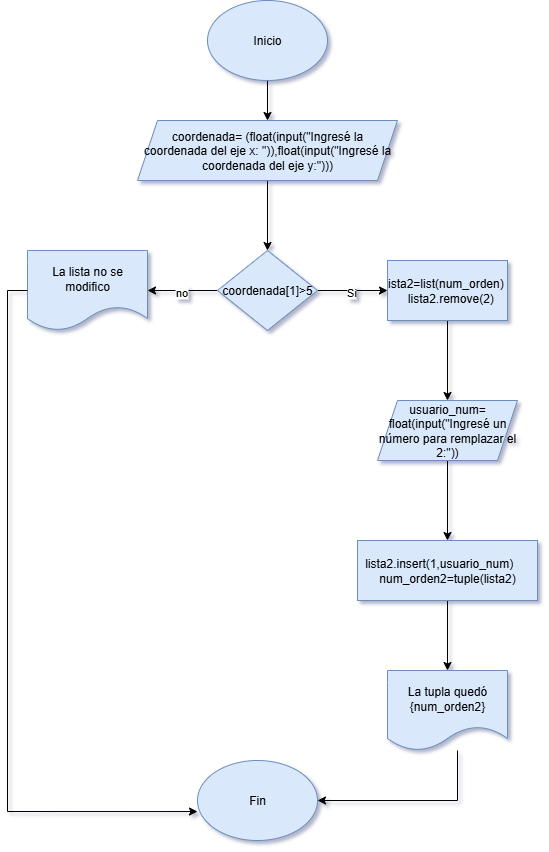

The diagram above was exported from draw.io. Its source (the exported page's mxGraphModel, read from the mxfile embedded in the PNG):
<mxGraphModel dx="872" dy="473" grid="1" gridSize="10" guides="1" tooltips="1" connect="1" arrows="1" fold="1" page="1" pageScale="1" pageWidth="827" pageHeight="1169" background="#ffffff" math="0" shadow="1">
  <root>
    <mxCell id="0" />
    <mxCell id="1" parent="0" />
    <mxCell id="pD6s7Vd5EvpPoZMihg6I-2" style="edgeStyle=orthogonalEdgeStyle;rounded=0;orthogonalLoop=1;jettySize=auto;html=1;" edge="1" parent="1" source="pD6s7Vd5EvpPoZMihg6I-1" target="pD6s7Vd5EvpPoZMihg6I-3">
      <mxGeometry relative="1" as="geometry">
        <mxPoint x="414" y="150" as="targetPoint" />
      </mxGeometry>
    </mxCell>
    <mxCell id="pD6s7Vd5EvpPoZMihg6I-1" value="Inicio" style="ellipse;whiteSpace=wrap;html=1;fillColor=#dae8fc;strokeColor=#6c8ebf;" vertex="1" parent="1">
      <mxGeometry x="350" y="10" width="120" height="80" as="geometry" />
    </mxCell>
    <mxCell id="pD6s7Vd5EvpPoZMihg6I-5" value="" style="edgeStyle=orthogonalEdgeStyle;rounded=0;orthogonalLoop=1;jettySize=auto;html=1;" edge="1" parent="1" source="pD6s7Vd5EvpPoZMihg6I-3" target="pD6s7Vd5EvpPoZMihg6I-4">
      <mxGeometry relative="1" as="geometry" />
    </mxCell>
    <mxCell id="pD6s7Vd5EvpPoZMihg6I-3" value="coordenada= (float(input(&quot;Ingresé la coordenada del eje x: &quot;)),float(input(&quot;Ingresé la coordenada del eje y:&quot;)))" style="shape=parallelogram;perimeter=parallelogramPerimeter;whiteSpace=wrap;html=1;fixedSize=1;fillColor=#dae8fc;strokeColor=#6c8ebf;" vertex="1" parent="1">
      <mxGeometry x="280" y="130" width="260" height="60" as="geometry" />
    </mxCell>
    <mxCell id="pD6s7Vd5EvpPoZMihg6I-9" value="" style="edgeStyle=orthogonalEdgeStyle;rounded=0;orthogonalLoop=1;jettySize=auto;html=1;" edge="1" parent="1" source="pD6s7Vd5EvpPoZMihg6I-4" target="pD6s7Vd5EvpPoZMihg6I-8">
      <mxGeometry relative="1" as="geometry" />
    </mxCell>
    <mxCell id="pD6s7Vd5EvpPoZMihg6I-10" value="no" style="edgeLabel;html=1;align=center;verticalAlign=middle;resizable=0;points=[];" vertex="1" connectable="0" parent="pD6s7Vd5EvpPoZMihg6I-9">
      <mxGeometry x="0.0571" y="1" relative="1" as="geometry">
        <mxPoint as="offset" />
      </mxGeometry>
    </mxCell>
    <mxCell id="pD6s7Vd5EvpPoZMihg6I-12" value="" style="edgeStyle=orthogonalEdgeStyle;rounded=0;orthogonalLoop=1;jettySize=auto;html=1;" edge="1" parent="1" source="pD6s7Vd5EvpPoZMihg6I-4" target="pD6s7Vd5EvpPoZMihg6I-11">
      <mxGeometry relative="1" as="geometry" />
    </mxCell>
    <mxCell id="pD6s7Vd5EvpPoZMihg6I-22" value="Si" style="edgeLabel;html=1;align=center;verticalAlign=middle;resizable=0;points=[];" vertex="1" connectable="0" parent="pD6s7Vd5EvpPoZMihg6I-12">
      <mxGeometry x="-0.0571" y="-1" relative="1" as="geometry">
        <mxPoint as="offset" />
      </mxGeometry>
    </mxCell>
    <mxCell id="pD6s7Vd5EvpPoZMihg6I-4" value="coordenada[1]&amp;gt;5" style="rhombus;whiteSpace=wrap;html=1;fillColor=#dae8fc;strokeColor=#6c8ebf;" vertex="1" parent="1">
      <mxGeometry x="360" y="260" width="100" height="80" as="geometry" />
    </mxCell>
    <mxCell id="pD6s7Vd5EvpPoZMihg6I-8" value="La lista no se modifico" style="shape=document;whiteSpace=wrap;html=1;boundedLbl=1;fillColor=#dae8fc;strokeColor=#6c8ebf;" vertex="1" parent="1">
      <mxGeometry x="170" y="260" width="120" height="80" as="geometry" />
    </mxCell>
    <mxCell id="pD6s7Vd5EvpPoZMihg6I-15" value="" style="edgeStyle=orthogonalEdgeStyle;rounded=0;orthogonalLoop=1;jettySize=auto;html=1;" edge="1" parent="1" source="pD6s7Vd5EvpPoZMihg6I-11" target="pD6s7Vd5EvpPoZMihg6I-14">
      <mxGeometry relative="1" as="geometry" />
    </mxCell>
    <mxCell id="pD6s7Vd5EvpPoZMihg6I-11" value="ista2=list(num_orden)&amp;nbsp; &amp;nbsp; lista2.remove(2)" style="whiteSpace=wrap;html=1;fillColor=#dae8fc;strokeColor=#6c8ebf;" vertex="1" parent="1">
      <mxGeometry x="530" y="270" width="120" height="60" as="geometry" />
    </mxCell>
    <mxCell id="pD6s7Vd5EvpPoZMihg6I-17" value="" style="edgeStyle=orthogonalEdgeStyle;rounded=0;orthogonalLoop=1;jettySize=auto;html=1;" edge="1" parent="1" source="pD6s7Vd5EvpPoZMihg6I-14" target="pD6s7Vd5EvpPoZMihg6I-16">
      <mxGeometry relative="1" as="geometry" />
    </mxCell>
    <mxCell id="pD6s7Vd5EvpPoZMihg6I-14" value="usuario_num= float(input(&quot;Ingresé un número para remplazar el 2:&quot;))" style="shape=parallelogram;perimeter=parallelogramPerimeter;whiteSpace=wrap;html=1;fixedSize=1;fillColor=#dae8fc;strokeColor=#6c8ebf;" vertex="1" parent="1">
      <mxGeometry x="520" y="410" width="140" height="60" as="geometry" />
    </mxCell>
    <mxCell id="pD6s7Vd5EvpPoZMihg6I-19" value="" style="edgeStyle=orthogonalEdgeStyle;rounded=0;orthogonalLoop=1;jettySize=auto;html=1;" edge="1" parent="1" source="pD6s7Vd5EvpPoZMihg6I-16" target="pD6s7Vd5EvpPoZMihg6I-18">
      <mxGeometry relative="1" as="geometry" />
    </mxCell>
    <mxCell id="pD6s7Vd5EvpPoZMihg6I-16" value="lista2.insert(1,usuario_num)&amp;nbsp; &amp;nbsp; &amp;nbsp; num_orden2=tuple(lista2)" style="whiteSpace=wrap;html=1;fillColor=#dae8fc;strokeColor=#6c8ebf;" vertex="1" parent="1">
      <mxGeometry x="500" y="550" width="180" height="60" as="geometry" />
    </mxCell>
    <mxCell id="pD6s7Vd5EvpPoZMihg6I-21" style="edgeStyle=orthogonalEdgeStyle;rounded=0;orthogonalLoop=1;jettySize=auto;html=1;entryX=1;entryY=0.5;entryDx=0;entryDy=0;" edge="1" parent="1" source="pD6s7Vd5EvpPoZMihg6I-18" target="pD6s7Vd5EvpPoZMihg6I-20">
      <mxGeometry relative="1" as="geometry">
        <Array as="points">
          <mxPoint x="600" y="810" />
        </Array>
      </mxGeometry>
    </mxCell>
    <mxCell id="pD6s7Vd5EvpPoZMihg6I-18" value="La tupla quedó {num_orden2}" style="shape=document;whiteSpace=wrap;html=1;boundedLbl=1;fillColor=#dae8fc;strokeColor=#6c8ebf;" vertex="1" parent="1">
      <mxGeometry x="530" y="680" width="120" height="80" as="geometry" />
    </mxCell>
    <mxCell id="pD6s7Vd5EvpPoZMihg6I-20" value="Fin" style="ellipse;whiteSpace=wrap;html=1;fillColor=#dae8fc;strokeColor=#6c8ebf;" vertex="1" parent="1">
      <mxGeometry x="340" y="770" width="120" height="80" as="geometry" />
    </mxCell>
    <mxCell id="pD6s7Vd5EvpPoZMihg6I-23" style="edgeStyle=orthogonalEdgeStyle;rounded=0;orthogonalLoop=1;jettySize=auto;html=1;entryX=0;entryY=0.638;entryDx=0;entryDy=0;entryPerimeter=0;" edge="1" parent="1" source="pD6s7Vd5EvpPoZMihg6I-8" target="pD6s7Vd5EvpPoZMihg6I-20">
      <mxGeometry relative="1" as="geometry">
        <Array as="points">
          <mxPoint x="150" y="300" />
          <mxPoint x="150" y="821" />
        </Array>
      </mxGeometry>
    </mxCell>
  </root>
</mxGraphModel>